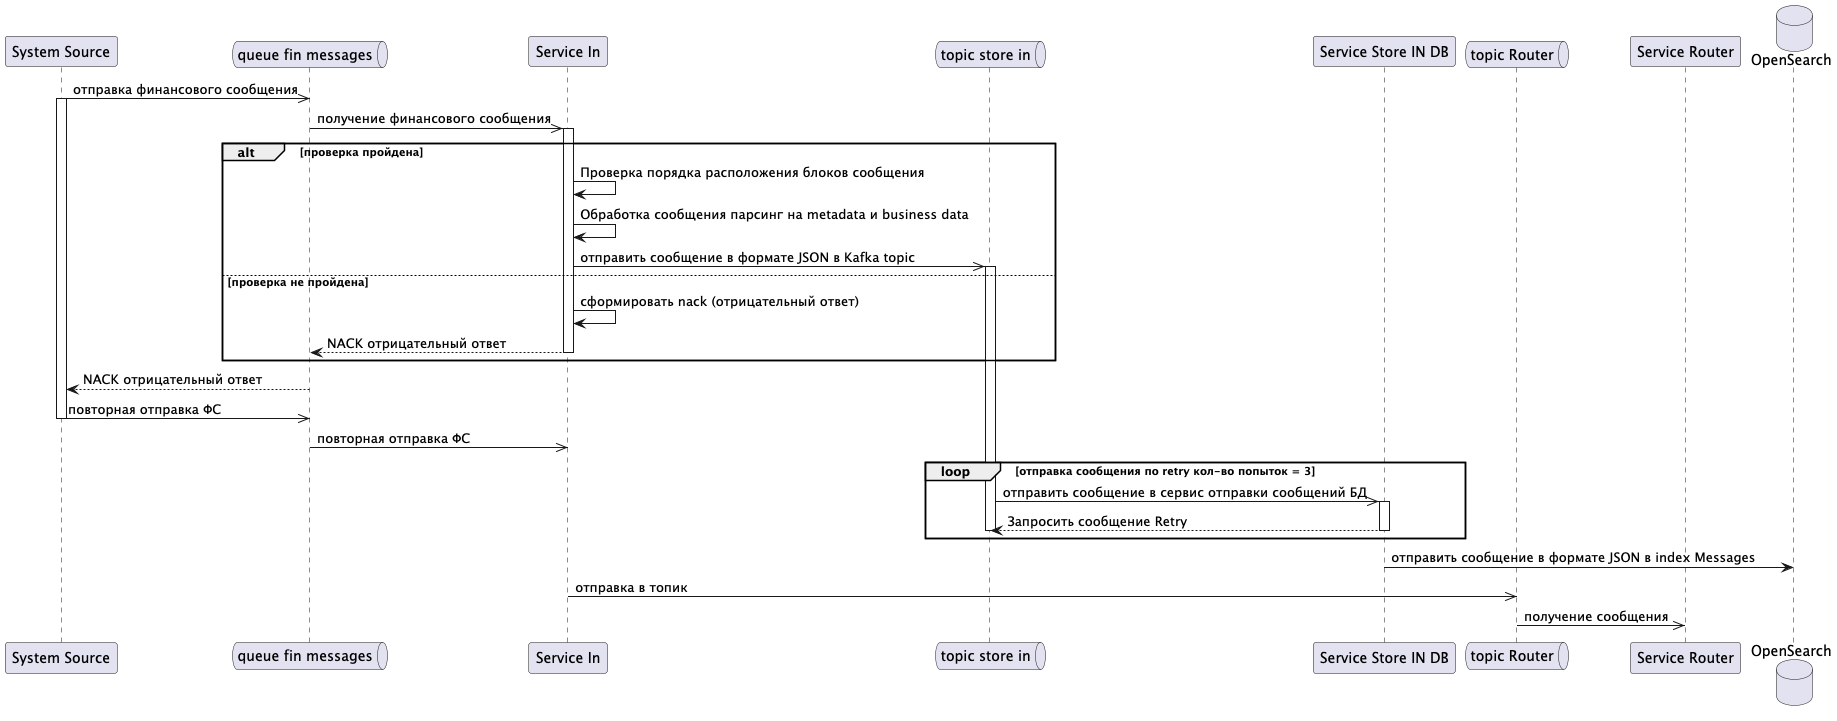

The diagram above was rendered by PlantUML. Its source (embedded in the PNG):
@startuml
participant "System Source" as SC
queue "queue fin messages" as qfm
participant "Service In" as In
queue "topic store in" as tSIn
participant "Service Store IN DB" as SINDB
queue "topic Router" as tR
participant "Service Router" as MSR
database "OpenSearch" as OS

SC ->> qfm: отправка финансового сообщения
SC++
qfm ->> In: получение финансового сообщения
alt проверка пройдена
In++
In -> In: Проверка порядка расположения блоков сообщения
In -> In: Обработка сообщения парсинг на metadata и business data
In ->> tSIn: отправить сообщение в формате JSON в Kafka topic
tSIn++
else проверка не пройдена
In -> In: сформировать nack (отрицательный ответ)
In --> qfm: NACK отрицательный ответ
In--
end alt
qfm --> SC: NACK отрицательный ответ
SC ->> qfm: повторная отправка ФС
SC--
qfm ->> In: повторная отправка ФС
loop отправка сообщения по retry кол-во попыток = 3
tSIn ->> SINDB++: отправить сообщение в сервис отправки сообщений БД
SINDB --> tSIn--: Запросить сообщение Retry
tSIn--
end loop
SINDB -> OS: отправить сообщение в формате JSON в index Messages
In ->> tR: отправка в топик
tR ->> MSR: получение сообщения
@enduml